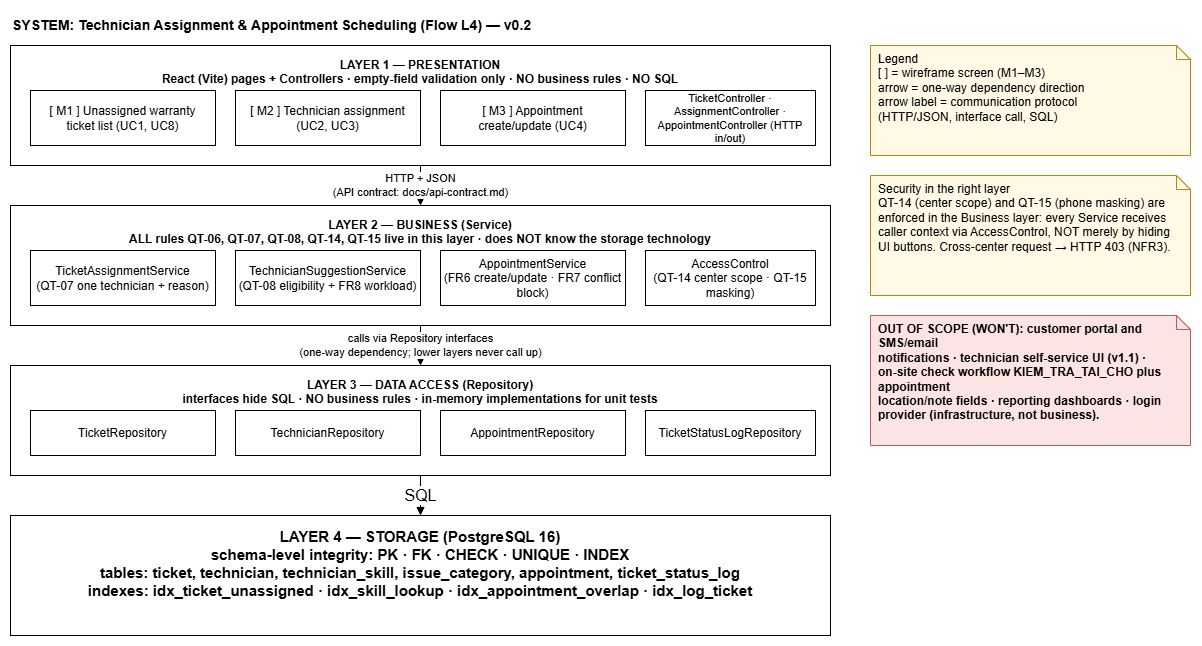

The diagram above was exported from draw.io. Its source (the exported page's mxGraphModel, read from the mxfile embedded in the PNG):
<mxGraphModel dx="1414" dy="743" grid="1" gridSize="10" guides="1" tooltips="1" connect="1" arrows="1" fold="1" page="1" pageScale="1" pageWidth="1400" pageHeight="900" math="0" shadow="0">
  <root>
    <mxCell id="0" />
    <mxCell id="1" parent="0" />
    <mxCell id="2" parent="1" style="text;html=1;align=left;verticalAlign=middle;fontSize=14;fontStyle=1;" value="SYSTEM: Technician Assignment &amp; Appointment Scheduling (Flow L4) — v0.2" vertex="1">
      <mxGeometry height="30" width="820" x="60" y="5" as="geometry" />
    </mxCell>
    <mxCell id="3" parent="1" style="rounded=0;whiteSpace=wrap;html=1;fillColor=none;strokeColor=#000000;verticalAlign=top;fontStyle=1;fontSize=12;spacingTop=6;" value="LAYER 1 — PRESENTATION&#10;React (Vite) pages + Controllers · empty-field validation only · NO business rules · NO SQL" vertex="1">
      <mxGeometry height="120" width="820" x="60" y="40" as="geometry" />
    </mxCell>
    <mxCell id="10" parent="1" style="rounded=0;whiteSpace=wrap;html=1;fontSize=12;" value="[ M1 ] Unassigned warranty&#10;ticket list (UC1, UC8)" vertex="1">
      <mxGeometry height="55" width="185" x="80" y="85" as="geometry" />
    </mxCell>
    <mxCell id="11" parent="1" style="rounded=0;whiteSpace=wrap;html=1;fontSize=12;" value="[ M2 ] Technician assignment&#10;(UC2, UC3)" vertex="1">
      <mxGeometry height="55" width="185" x="285" y="85" as="geometry" />
    </mxCell>
    <mxCell id="12" parent="1" style="rounded=0;whiteSpace=wrap;html=1;fontSize=12;" value="[ M3 ] Appointment&#10;create/update (UC4)" vertex="1">
      <mxGeometry height="55" width="185" x="490" y="85" as="geometry" />
    </mxCell>
    <mxCell id="13" parent="1" style="rounded=0;whiteSpace=wrap;html=1;fontSize=11;" value="TicketController · AssignmentController ·&#10;AppointmentController (HTTP in/out)" vertex="1">
      <mxGeometry height="55" width="170" x="695" y="85" as="geometry" />
    </mxCell>
    <mxCell id="20" parent="1" style="rounded=0;whiteSpace=wrap;html=1;fillColor=none;strokeColor=#000000;verticalAlign=top;fontStyle=1;fontSize=12;spacingTop=6;" value="LAYER 2 — BUSINESS (Service)&#10;ALL rules QT-06, QT-07, QT-08, QT-14, QT-15 live in this layer · does NOT know the storage technology" vertex="1">
      <mxGeometry height="120" width="820" x="60" y="200" as="geometry" />
    </mxCell>
    <mxCell id="21" parent="1" style="rounded=0;whiteSpace=wrap;html=1;fontSize=12;" value="TicketAssignmentService&#10;(QT-07 one technician + reason)" vertex="1">
      <mxGeometry height="55" width="185" x="80" y="245" as="geometry" />
    </mxCell>
    <mxCell id="22" parent="1" style="rounded=0;whiteSpace=wrap;html=1;fontSize=12;" value="TechnicianSuggestionService&#10;(QT-08 eligibility + FR8 workload)" vertex="1">
      <mxGeometry height="55" width="185" x="285" y="245" as="geometry" />
    </mxCell>
    <mxCell id="23" parent="1" style="rounded=0;whiteSpace=wrap;html=1;fontSize=12;" value="AppointmentService&#10;(FR6 create/update · FR7 conflict block)" vertex="1">
      <mxGeometry height="55" width="185" x="490" y="245" as="geometry" />
    </mxCell>
    <mxCell id="24" parent="1" style="rounded=0;whiteSpace=wrap;html=1;fontSize=12;" value="AccessControl&#10;(QT-14 center scope · QT-15 masking)" vertex="1">
      <mxGeometry height="55" width="170" x="695" y="245" as="geometry" />
    </mxCell>
    <mxCell id="30" parent="1" style="rounded=0;whiteSpace=wrap;html=1;fillColor=none;strokeColor=#000000;verticalAlign=top;fontStyle=1;fontSize=12;spacingTop=6;" value="LAYER 3 — DATA ACCESS (Repository)&#10;interfaces hide SQL · NO business rules · in-memory implementations for unit tests" vertex="1">
      <mxGeometry height="110" width="820" x="60" y="360" as="geometry" />
    </mxCell>
    <mxCell id="31" parent="1" style="rounded=0;whiteSpace=wrap;html=1;fontSize=12;" value="TicketRepository" vertex="1">
      <mxGeometry height="45" width="185" x="80" y="405" as="geometry" />
    </mxCell>
    <mxCell id="32" parent="1" style="rounded=0;whiteSpace=wrap;html=1;fontSize=12;" value="TechnicianRepository" vertex="1">
      <mxGeometry height="45" width="185" x="285" y="405" as="geometry" />
    </mxCell>
    <mxCell id="33" parent="1" style="rounded=0;whiteSpace=wrap;html=1;fontSize=12;" value="AppointmentRepository" vertex="1">
      <mxGeometry height="45" width="185" x="490" y="405" as="geometry" />
    </mxCell>
    <mxCell id="34" parent="1" style="rounded=0;whiteSpace=wrap;html=1;fontSize=12;" value="TicketStatusLogRepository" vertex="1">
      <mxGeometry height="45" width="170" x="695" y="405" as="geometry" />
    </mxCell>
    <mxCell id="40" parent="1" style="rounded=0;whiteSpace=wrap;html=1;fillColor=none;strokeColor=#000000;verticalAlign=top;fontStyle=1;fontSize=15;spacingTop=6;" value="LAYER 4 — STORAGE (PostgreSQL 16)&#10;schema-level integrity: PK · FK · CHECK · UNIQUE · INDEX&#10;tables: ticket, technician, technician_skill, issue_category, appointment, ticket_status_log&#10;indexes: idx_ticket_unassigned · idx_skill_lookup · idx_appointment_overlap · idx_log_ticket" vertex="1">
      <mxGeometry height="120" width="820" x="60" y="510" as="geometry" />
    </mxCell>
    <mxCell id="50" edge="1" parent="1" source="3" style="endArrow=block;endFill=1;html=1;fontSize=11;" target="20" value="HTTP + JSON&#10;(API contract: docs/api-contract.md)">
      <mxGeometry relative="1" as="geometry" />
    </mxCell>
    <mxCell id="51" edge="1" parent="1" source="20" style="endArrow=block;endFill=1;html=1;fontSize=11;" target="30" value="calls via Repository interfaces&#10;(one-way dependency; lower layers never call up)">
      <mxGeometry relative="1" as="geometry" />
    </mxCell>
    <mxCell id="52" edge="1" parent="1" source="30" style="endArrow=block;endFill=1;html=1;fontSize=16;" target="40" value="SQL">
      <mxGeometry relative="1" as="geometry" />
    </mxCell>
    <mxCell id="60" parent="1" style="shape=note;whiteSpace=wrap;html=1;size=14;align=left;verticalAlign=top;spacingLeft=6;fontSize=12;fillColor=#FFF9E6;strokeColor=#B8860B;" value="Legend&#10;[ ] = wireframe screen (M1–M3)&#10;arrow = one-way dependency direction&#10;arrow label = communication protocol&#10;(HTTP/JSON, interface call, SQL)" vertex="1">
      <mxGeometry height="110" width="320" x="920" y="40" as="geometry" />
    </mxCell>
    <mxCell id="61" parent="1" style="shape=note;whiteSpace=wrap;html=1;size=14;align=left;verticalAlign=top;spacingLeft=6;fontSize=12;fillColor=#FFF9E6;strokeColor=#B8860B;" value="Security in the right layer&#10;QT-14 (center scope) and QT-15 (phone masking) are&#10;enforced in the Business layer: every Service receives&#10;caller context via AccessControl, NOT merely by hiding&#10;UI buttons. Cross-center request → HTTP 403 (NFR3)." vertex="1">
      <mxGeometry height="120" width="320" x="920" y="170" as="geometry" />
    </mxCell>
    <mxCell id="62" parent="1" style="shape=note;whiteSpace=wrap;html=1;size=14;align=left;verticalAlign=top;spacingLeft=6;fontSize=12;fontStyle=1;fillColor=#FCE4E4;strokeColor=#B85C5C;" value="OUT OF SCOPE (WON'T): customer portal and SMS/email&#10;notifications · technician self-service UI (v1.1) ·&#10;on-site check workflow KIEM_TRA_TAI_CHO plus appointment&#10;location/note fields · reporting dashboards · login&#10;provider (infrastructure, not business)." vertex="1">
      <mxGeometry height="130" width="320" x="920" y="310" as="geometry" />
    </mxCell>
  </root>
</mxGraphModel>